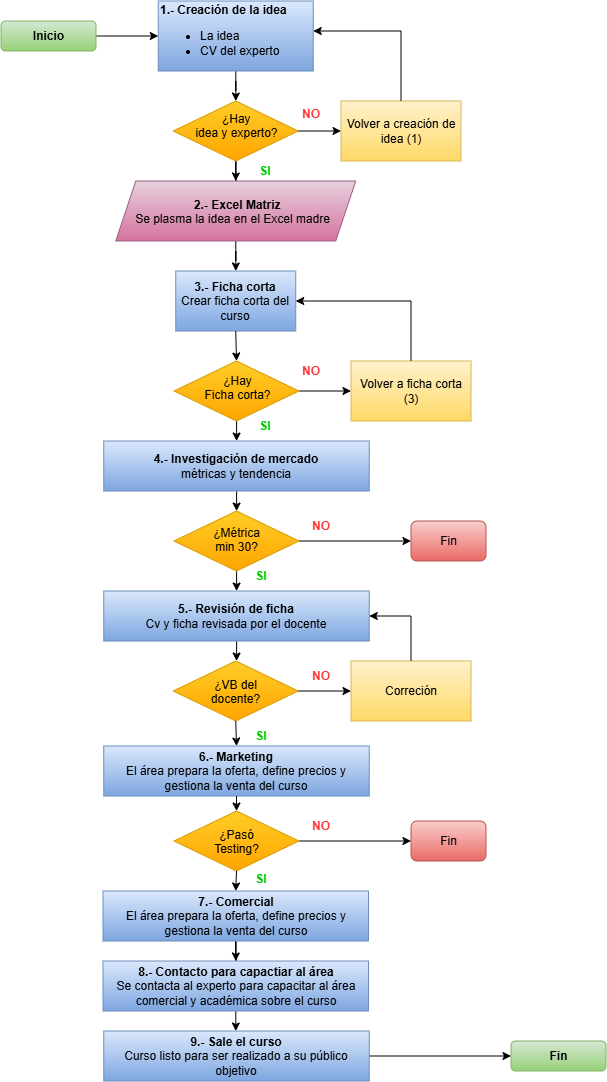

The diagram above was exported from draw.io. Its source (the exported page's mxGraphModel, read from the mxfile embedded in the PNG):
<mxGraphModel dx="2032" dy="1176" grid="1" gridSize="10" guides="1" tooltips="1" connect="1" arrows="1" fold="1" page="1" pageScale="1" pageWidth="850" pageHeight="1100" math="0" shadow="0">
  <root>
    <mxCell id="0" />
    <mxCell id="1" parent="0" />
    <mxCell id="1G-ThaASQsOacPvJ3GYQ-70" edge="1" parent="1" source="1G-ThaASQsOacPvJ3GYQ-1" style="edgeStyle=orthogonalEdgeStyle;rounded=0;orthogonalLoop=1;jettySize=auto;html=1;" target="1G-ThaASQsOacPvJ3GYQ-4" value="">
      <mxGeometry relative="1" as="geometry" />
    </mxCell>
    <mxCell id="1G-ThaASQsOacPvJ3GYQ-1" parent="1" style="rounded=1;whiteSpace=wrap;html=1;fillColor=#d5e8d4;strokeColor=#82b366;gradientColor=#97d077;fontStyle=1" value="Inicio" vertex="1">
      <mxGeometry height="30" width="95" x="190" y="30" as="geometry" />
    </mxCell>
    <mxCell id="1G-ThaASQsOacPvJ3GYQ-7" edge="1" parent="1" source="1G-ThaASQsOacPvJ3GYQ-4" style="edgeStyle=orthogonalEdgeStyle;rounded=0;orthogonalLoop=1;jettySize=auto;html=1;" target="1G-ThaASQsOacPvJ3GYQ-6" value="">
      <mxGeometry relative="1" as="geometry" />
    </mxCell>
    <mxCell id="1G-ThaASQsOacPvJ3GYQ-4" parent="1" style="rounded=0;whiteSpace=wrap;html=1;align=left;fillColor=#dae8fc;strokeColor=#6c8ebf;gradientColor=#7ea6e0;" value="&lt;b&gt;1.- Creación de la idea&lt;/b&gt;&lt;br&gt;&lt;ul style=&quot;&quot;&gt;&lt;li style=&quot;&quot;&gt;&lt;span style=&quot;background-color: transparent; color: light-dark(rgb(0, 0, 0), rgb(255, 255, 255));&quot;&gt;La idea&lt;/span&gt;&lt;/li&gt;&lt;li style=&quot;&quot;&gt;&lt;span style=&quot;background-color: transparent; color: light-dark(rgb(0, 0, 0), rgb(255, 255, 255));&quot;&gt;CV del experto&lt;/span&gt;&lt;/li&gt;&lt;/ul&gt;" vertex="1">
      <mxGeometry height="70" width="155" x="347.25" y="10" as="geometry" />
    </mxCell>
    <mxCell id="1G-ThaASQsOacPvJ3GYQ-10" edge="1" parent="1" source="1G-ThaASQsOacPvJ3GYQ-6" style="edgeStyle=orthogonalEdgeStyle;rounded=0;orthogonalLoop=1;jettySize=auto;html=1;" target="1G-ThaASQsOacPvJ3GYQ-9" value="">
      <mxGeometry relative="1" as="geometry" />
    </mxCell>
    <mxCell id="1G-ThaASQsOacPvJ3GYQ-61" edge="1" parent="1" source="1G-ThaASQsOacPvJ3GYQ-6" style="edgeStyle=orthogonalEdgeStyle;rounded=0;orthogonalLoop=1;jettySize=auto;html=1;" target="1G-ThaASQsOacPvJ3GYQ-13" value="">
      <mxGeometry relative="1" as="geometry" />
    </mxCell>
    <mxCell id="1G-ThaASQsOacPvJ3GYQ-6" parent="1" style="rhombus;whiteSpace=wrap;html=1;shapeInside=1;align=left;fillColor=#ffcd28;strokeColor=#d79b00;rounded=0;gradientColor=#ffa500;" value="&lt;div style=&quot;text-align: center;&quot;&gt;&lt;span style=&quot;background-color: transparent;&quot;&gt;¿Hay idea y experto?&lt;/span&gt;&lt;/div&gt;" vertex="1">
      <mxGeometry height="60" width="125" x="362.25" y="110" as="geometry" />
    </mxCell>
    <mxCell id="1G-ThaASQsOacPvJ3GYQ-9" parent="1" style="whiteSpace=wrap;html=1;align=center;fillColor=#fff2cc;strokeColor=#d6b656;rounded=0;gradientColor=#ffd966;" value="Volver a creación de idea (1)" vertex="1">
      <mxGeometry height="60" width="120" x="530" y="110" as="geometry" />
    </mxCell>
    <mxCell id="1G-ThaASQsOacPvJ3GYQ-17" edge="1" parent="1" source="1G-ThaASQsOacPvJ3GYQ-13" style="edgeStyle=orthogonalEdgeStyle;rounded=0;orthogonalLoop=1;jettySize=auto;html=1;" target="1G-ThaASQsOacPvJ3GYQ-16" value="">
      <mxGeometry relative="1" as="geometry" />
    </mxCell>
    <mxCell id="1G-ThaASQsOacPvJ3GYQ-13" parent="1" style="shape=parallelogram;perimeter=parallelogramPerimeter;whiteSpace=wrap;html=1;shapeInside=1;fixedSize=1;fillColor=#e6d0de;strokeColor=#996185;gradientColor=#d5739d;" value="&lt;font&gt;&lt;b&gt;2.- Excel Matriz&lt;/b&gt;&lt;br&gt;&lt;span style=&quot;background-color: transparent; color: light-dark(rgb(0, 0, 0), rgb(255, 255, 255));&quot;&gt;Se plasma la idea en el Excel madre&lt;/span&gt;&lt;/font&gt;" vertex="1">
      <mxGeometry height="60" width="240" x="304.75" y="190" as="geometry" />
    </mxCell>
    <mxCell id="1G-ThaASQsOacPvJ3GYQ-16" parent="1" style="whiteSpace=wrap;html=1;fillColor=#dae8fc;strokeColor=#6c8ebf;gradientColor=#7ea6e0;" value="&lt;b&gt;3.- Ficha corta&lt;/b&gt;&lt;div&gt;Crear ficha corta del curso&lt;/div&gt;" vertex="1">
      <mxGeometry height="60" width="120" x="364.75" y="280" as="geometry" />
    </mxCell>
    <mxCell id="1G-ThaASQsOacPvJ3GYQ-26" edge="1" parent="1" source="1G-ThaASQsOacPvJ3GYQ-20" style="edgeStyle=orthogonalEdgeStyle;rounded=0;orthogonalLoop=1;jettySize=auto;html=1;" target="1G-ThaASQsOacPvJ3GYQ-25" value="">
      <mxGeometry relative="1" as="geometry" />
    </mxCell>
    <mxCell id="1G-ThaASQsOacPvJ3GYQ-48" edge="1" parent="1" source="1G-ThaASQsOacPvJ3GYQ-20" style="edgeStyle=orthogonalEdgeStyle;rounded=0;orthogonalLoop=1;jettySize=auto;html=1;" target="1G-ThaASQsOacPvJ3GYQ-22" value="">
      <mxGeometry relative="1" as="geometry" />
    </mxCell>
    <mxCell id="1G-ThaASQsOacPvJ3GYQ-20" parent="1" style="rhombus;whiteSpace=wrap;html=1;shapeInside=1;align=left;fillColor=#ffcd28;strokeColor=#d79b00;rounded=0;gradientColor=#ffa500;" value="&lt;div style=&quot;text-align: center;&quot;&gt;&lt;span style=&quot;background-color: transparent; color: light-dark(rgb(0, 0, 0), rgb(255, 255, 255));&quot;&gt;¿Hay Ficha corta?&lt;/span&gt;&lt;/div&gt;" vertex="1">
      <mxGeometry height="60" width="125" x="363" y="370" as="geometry" />
    </mxCell>
    <mxCell id="1G-ThaASQsOacPvJ3GYQ-21" edge="1" parent="1" source="1G-ThaASQsOacPvJ3GYQ-16" style="edgeStyle=orthogonalEdgeStyle;rounded=0;orthogonalLoop=1;jettySize=auto;html=1;exitX=0.5;exitY=1;exitDx=0;exitDy=0;entryX=0.5;entryY=0;entryDx=0;entryDy=0;" target="1G-ThaASQsOacPvJ3GYQ-20" value="">
      <mxGeometry relative="1" as="geometry">
        <mxPoint x="426" y="401" as="sourcePoint" />
        <mxPoint x="426" y="431" as="targetPoint" />
      </mxGeometry>
    </mxCell>
    <mxCell id="1G-ThaASQsOacPvJ3GYQ-22" parent="1" style="whiteSpace=wrap;html=1;align=center;fillColor=#fff2cc;strokeColor=#d6b656;rounded=0;gradientColor=#ffd966;" value="Volver a ficha corta (3)" vertex="1">
      <mxGeometry height="60" width="120" x="540" y="370" as="geometry" />
    </mxCell>
    <mxCell id="1G-ThaASQsOacPvJ3GYQ-24" edge="1" parent="1" source="1G-ThaASQsOacPvJ3GYQ-22" style="endArrow=classic;html=1;rounded=0;entryX=1;entryY=0.5;entryDx=0;entryDy=0;exitX=0.5;exitY=0;exitDx=0;exitDy=0;" target="1G-ThaASQsOacPvJ3GYQ-16" value="">
      <mxGeometry height="50" relative="1" width="50" as="geometry">
        <Array as="points">
          <mxPoint x="600" y="310" />
        </Array>
        <mxPoint x="597" y="430" as="sourcePoint" />
        <mxPoint x="510" y="365" as="targetPoint" />
      </mxGeometry>
    </mxCell>
    <mxCell id="1G-ThaASQsOacPvJ3GYQ-28" edge="1" parent="1" source="1G-ThaASQsOacPvJ3GYQ-25" style="edgeStyle=orthogonalEdgeStyle;rounded=0;orthogonalLoop=1;jettySize=auto;html=1;" target="1G-ThaASQsOacPvJ3GYQ-27" value="">
      <mxGeometry relative="1" as="geometry" />
    </mxCell>
    <mxCell id="1G-ThaASQsOacPvJ3GYQ-25" parent="1" style="whiteSpace=wrap;html=1;align=center;fillColor=#dae8fc;strokeColor=#6c8ebf;rounded=0;gradientColor=#7ea6e0;" value="&lt;b&gt;4.- Investigación de mercado&lt;/b&gt;&lt;div&gt;métricas y tendencia&lt;/div&gt;" vertex="1">
      <mxGeometry height="50" width="265.5" x="292.75" y="450" as="geometry" />
    </mxCell>
    <mxCell id="1G-ThaASQsOacPvJ3GYQ-30" edge="1" parent="1" source="1G-ThaASQsOacPvJ3GYQ-27" style="edgeStyle=orthogonalEdgeStyle;rounded=0;orthogonalLoop=1;jettySize=auto;html=1;" target="1G-ThaASQsOacPvJ3GYQ-29" value="">
      <mxGeometry relative="1" as="geometry" />
    </mxCell>
    <mxCell id="1G-ThaASQsOacPvJ3GYQ-32" edge="1" parent="1" source="1G-ThaASQsOacPvJ3GYQ-27" style="edgeStyle=orthogonalEdgeStyle;rounded=0;orthogonalLoop=1;jettySize=auto;html=1;" target="1G-ThaASQsOacPvJ3GYQ-31" value="">
      <mxGeometry relative="1" as="geometry" />
    </mxCell>
    <mxCell id="1G-ThaASQsOacPvJ3GYQ-27" parent="1" style="rhombus;whiteSpace=wrap;html=1;shapeInside=1;align=center;fillColor=#ffcd28;strokeColor=#d79b00;rounded=0;gradientColor=#ffa500;" value="¿Métrica min 30?" vertex="1">
      <mxGeometry height="60" width="125" x="363" y="520" as="geometry" />
    </mxCell>
    <mxCell id="1G-ThaASQsOacPvJ3GYQ-29" parent="1" style="rounded=1;whiteSpace=wrap;html=1;fillColor=#f8cecc;strokeColor=#b85450;gradientColor=#ea6b66;" value="Fin" vertex="1">
      <mxGeometry height="40" width="75" x="600" y="530" as="geometry" />
    </mxCell>
    <mxCell id="1G-ThaASQsOacPvJ3GYQ-34" edge="1" parent="1" source="1G-ThaASQsOacPvJ3GYQ-31" style="edgeStyle=orthogonalEdgeStyle;rounded=0;orthogonalLoop=1;jettySize=auto;html=1;" target="1G-ThaASQsOacPvJ3GYQ-33" value="">
      <mxGeometry relative="1" as="geometry" />
    </mxCell>
    <mxCell id="1G-ThaASQsOacPvJ3GYQ-31" parent="1" style="whiteSpace=wrap;html=1;align=center;fillColor=#dae8fc;strokeColor=#6c8ebf;rounded=0;gradientColor=#7ea6e0;" value="&lt;b&gt;5.- Revisión de ficha&lt;/b&gt;&lt;div&gt;Cv y ficha revisada por el docente&lt;/div&gt;" vertex="1">
      <mxGeometry height="50" width="265.5" x="292.75" y="600" as="geometry" />
    </mxCell>
    <mxCell id="1G-ThaASQsOacPvJ3GYQ-37" edge="1" parent="1" source="1G-ThaASQsOacPvJ3GYQ-33" style="edgeStyle=orthogonalEdgeStyle;rounded=0;orthogonalLoop=1;jettySize=auto;html=1;" target="1G-ThaASQsOacPvJ3GYQ-36" value="">
      <mxGeometry relative="1" as="geometry" />
    </mxCell>
    <mxCell id="1G-ThaASQsOacPvJ3GYQ-33" parent="1" style="rhombus;whiteSpace=wrap;html=1;shapeInside=1;align=center;fillColor=#ffcd28;strokeColor=#d79b00;rounded=0;gradientColor=#ffa500;" value="¿VB del docente?" vertex="1">
      <mxGeometry height="60" width="125" x="362.25" y="670" as="geometry" />
    </mxCell>
    <mxCell id="1G-ThaASQsOacPvJ3GYQ-36" parent="1" style="whiteSpace=wrap;html=1;align=center;fillColor=#fff2cc;strokeColor=#d6b656;rounded=0;gradientColor=#ffd966;" value="Correción" vertex="1">
      <mxGeometry height="60" width="120" x="540" y="670" as="geometry" />
    </mxCell>
    <mxCell id="1G-ThaASQsOacPvJ3GYQ-43" edge="1" parent="1" source="1G-ThaASQsOacPvJ3GYQ-40" style="edgeStyle=orthogonalEdgeStyle;rounded=0;orthogonalLoop=1;jettySize=auto;html=1;" target="1G-ThaASQsOacPvJ3GYQ-42" value="">
      <mxGeometry relative="1" as="geometry" />
    </mxCell>
    <mxCell id="1G-ThaASQsOacPvJ3GYQ-40" parent="1" style="whiteSpace=wrap;html=1;align=center;fillColor=#dae8fc;strokeColor=#6c8ebf;rounded=0;gradientColor=#7ea6e0;" value="&lt;b&gt;7.- Comercial&lt;/b&gt;&lt;div&gt;El área prepara la oferta, define precios y gestiona la venta del curso&lt;/div&gt;" vertex="1">
      <mxGeometry height="50" width="265.5" x="292" y="900" as="geometry" />
    </mxCell>
    <mxCell id="1G-ThaASQsOacPvJ3GYQ-45" edge="1" parent="1" source="1G-ThaASQsOacPvJ3GYQ-42" style="edgeStyle=orthogonalEdgeStyle;rounded=0;orthogonalLoop=1;jettySize=auto;html=1;" target="1G-ThaASQsOacPvJ3GYQ-44" value="">
      <mxGeometry relative="1" as="geometry" />
    </mxCell>
    <mxCell id="1G-ThaASQsOacPvJ3GYQ-42" parent="1" style="whiteSpace=wrap;html=1;align=center;fillColor=#dae8fc;strokeColor=#6c8ebf;rounded=0;gradientColor=#7ea6e0;" value="&lt;b&gt;8.- Contacto para capactiar al área&lt;/b&gt;&lt;div&gt;Se contacta al experto para capacitar al área comercial y académica sobre el curso&lt;/div&gt;" vertex="1">
      <mxGeometry height="50" width="265.5" x="292" y="970" as="geometry" />
    </mxCell>
    <mxCell id="1G-ThaASQsOacPvJ3GYQ-47" edge="1" parent="1" source="1G-ThaASQsOacPvJ3GYQ-44" style="edgeStyle=orthogonalEdgeStyle;rounded=0;orthogonalLoop=1;jettySize=auto;html=1;" target="1G-ThaASQsOacPvJ3GYQ-46" value="">
      <mxGeometry relative="1" as="geometry" />
    </mxCell>
    <mxCell id="1G-ThaASQsOacPvJ3GYQ-44" parent="1" style="whiteSpace=wrap;html=1;align=center;fillColor=#dae8fc;strokeColor=#6c8ebf;rounded=0;gradientColor=#7ea6e0;" value="&lt;b&gt;9.- Sale el curso&lt;/b&gt;&lt;div&gt;Curso listo para ser realizado a su público objetivo&lt;/div&gt;" vertex="1">
      <mxGeometry height="50" width="265.5" x="292.75" y="1040" as="geometry" />
    </mxCell>
    <mxCell id="1G-ThaASQsOacPvJ3GYQ-46" parent="1" style="rounded=1;whiteSpace=wrap;html=1;fillColor=#d5e8d4;strokeColor=#82b366;gradientColor=#97d077;fontStyle=1" value="Fin" vertex="1">
      <mxGeometry height="30" width="95" x="700" y="1050" as="geometry" />
    </mxCell>
    <mxCell id="1G-ThaASQsOacPvJ3GYQ-51" edge="1" parent="1" source="1G-ThaASQsOacPvJ3GYQ-36" style="endArrow=classic;html=1;rounded=0;entryX=1;entryY=0.5;entryDx=0;entryDy=0;exitX=0.5;exitY=0;exitDx=0;exitDy=0;curved=0;" target="1G-ThaASQsOacPvJ3GYQ-31" value="">
      <mxGeometry height="50" relative="1" width="50" as="geometry">
        <Array as="points">
          <mxPoint x="600" y="625" />
        </Array>
        <mxPoint x="663.25" y="720" as="sourcePoint" />
        <mxPoint x="558.25" y="670" as="targetPoint" />
      </mxGeometry>
    </mxCell>
    <mxCell id="1G-ThaASQsOacPvJ3GYQ-52" parent="1" style="whiteSpace=wrap;html=1;align=center;fillColor=#dae8fc;strokeColor=#6c8ebf;rounded=0;gradientColor=#7ea6e0;" value="&lt;b&gt;6.- Marketing&lt;/b&gt;&lt;div&gt;El área prepara la oferta, define precios y gestiona la venta del curso&lt;/div&gt;" vertex="1">
      <mxGeometry height="50" width="265.5" x="292.75" y="755" as="geometry" />
    </mxCell>
    <mxCell id="1G-ThaASQsOacPvJ3GYQ-55" edge="1" parent="1" source="1G-ThaASQsOacPvJ3GYQ-33" style="endArrow=classic;html=1;rounded=0;exitX=0.5;exitY=1;exitDx=0;exitDy=0;entryX=0.5;entryY=0;entryDx=0;entryDy=0;" target="1G-ThaASQsOacPvJ3GYQ-52" value="">
      <mxGeometry height="50" relative="1" width="50" as="geometry">
        <mxPoint x="460" y="830" as="sourcePoint" />
        <mxPoint x="510" y="780" as="targetPoint" />
      </mxGeometry>
    </mxCell>
    <mxCell id="1G-ThaASQsOacPvJ3GYQ-57" parent="1" style="rounded=1;whiteSpace=wrap;html=1;fillColor=#f8cecc;strokeColor=#b85450;gradientColor=#ea6b66;" value="Fin" vertex="1">
      <mxGeometry height="40" width="75" x="600" y="830" as="geometry" />
    </mxCell>
    <mxCell id="1G-ThaASQsOacPvJ3GYQ-62" edge="1" parent="1" source="1G-ThaASQsOacPvJ3GYQ-9" style="endArrow=classic;html=1;rounded=0;entryX=1;entryY=0.5;entryDx=0;entryDy=0;exitX=0.5;exitY=0;exitDx=0;exitDy=0;" value="">
      <mxGeometry height="50" relative="1" width="50" as="geometry">
        <Array as="points">
          <mxPoint x="590" y="40" />
        </Array>
        <mxPoint x="607.25" y="90" as="sourcePoint" />
        <mxPoint x="502.25" y="40" as="targetPoint" />
      </mxGeometry>
    </mxCell>
    <mxCell id="1G-ThaASQsOacPvJ3GYQ-68" edge="1" parent="1" source="1G-ThaASQsOacPvJ3GYQ-63" style="edgeStyle=orthogonalEdgeStyle;rounded=0;orthogonalLoop=1;jettySize=auto;html=1;" target="1G-ThaASQsOacPvJ3GYQ-57" value="">
      <mxGeometry relative="1" as="geometry" />
    </mxCell>
    <mxCell id="1G-ThaASQsOacPvJ3GYQ-63" parent="1" style="rhombus;whiteSpace=wrap;html=1;shapeInside=1;align=center;fillColor=#ffcd28;strokeColor=#d79b00;rounded=0;gradientColor=#ffa500;" value="¿Pasó Testing?" vertex="1">
      <mxGeometry height="60" width="125" x="363" y="820" as="geometry" />
    </mxCell>
    <mxCell id="1G-ThaASQsOacPvJ3GYQ-65" edge="1" parent="1" source="1G-ThaASQsOacPvJ3GYQ-52" style="endArrow=classic;html=1;rounded=0;exitX=0.5;exitY=1;exitDx=0;exitDy=0;entryX=0.5;entryY=0;entryDx=0;entryDy=0;" target="1G-ThaASQsOacPvJ3GYQ-63" value="">
      <mxGeometry height="50" relative="1" width="50" as="geometry">
        <mxPoint x="460" y="820" as="sourcePoint" />
        <mxPoint x="510" y="770" as="targetPoint" />
      </mxGeometry>
    </mxCell>
    <mxCell id="1G-ThaASQsOacPvJ3GYQ-69" edge="1" parent="1" source="1G-ThaASQsOacPvJ3GYQ-63" style="endArrow=classic;html=1;rounded=0;exitX=0.5;exitY=1;exitDx=0;exitDy=0;entryX=0.5;entryY=0;entryDx=0;entryDy=0;" target="1G-ThaASQsOacPvJ3GYQ-40" value="">
      <mxGeometry height="50" relative="1" width="50" as="geometry">
        <mxPoint x="460" y="820" as="sourcePoint" />
        <mxPoint x="510" y="770" as="targetPoint" />
      </mxGeometry>
    </mxCell>
    <mxCell id="1G-ThaASQsOacPvJ3GYQ-71" parent="1" style="text;html=1;whiteSpace=wrap;strokeColor=none;fillColor=none;align=center;verticalAlign=middle;rounded=0;fontColor=#00CC00;fontStyle=1" value="SI" vertex="1">
      <mxGeometry height="30" width="60" x="424.75" y="165" as="geometry" />
    </mxCell>
    <mxCell id="1G-ThaASQsOacPvJ3GYQ-72" parent="1" style="text;html=1;whiteSpace=wrap;strokeColor=none;fillColor=none;align=center;verticalAlign=middle;rounded=0;fontColor=#00CC00;fontStyle=1" value="SI" vertex="1">
      <mxGeometry height="30" width="60" x="424.75" y="420" as="geometry" />
    </mxCell>
    <mxCell id="1G-ThaASQsOacPvJ3GYQ-73" parent="1" style="text;html=1;whiteSpace=wrap;strokeColor=none;fillColor=none;align=center;verticalAlign=middle;rounded=0;fontColor=#00CC00;fontStyle=1" value="SI" vertex="1">
      <mxGeometry height="30" width="60" x="420" y="570" as="geometry" />
    </mxCell>
    <mxCell id="1G-ThaASQsOacPvJ3GYQ-74" parent="1" style="text;html=1;whiteSpace=wrap;strokeColor=none;fillColor=none;align=center;verticalAlign=middle;rounded=0;fontColor=#00CC00;fontStyle=1" value="SI" vertex="1">
      <mxGeometry height="30" width="60" x="420" y="730" as="geometry" />
    </mxCell>
    <mxCell id="1G-ThaASQsOacPvJ3GYQ-75" parent="1" style="text;html=1;whiteSpace=wrap;strokeColor=none;fillColor=none;align=center;verticalAlign=middle;rounded=0;fontColor=#00CC00;fontStyle=1" value="SI" vertex="1">
      <mxGeometry height="30" width="60" x="420" y="873" as="geometry" />
    </mxCell>
    <mxCell id="1G-ThaASQsOacPvJ3GYQ-76" parent="1" style="text;html=1;whiteSpace=wrap;strokeColor=none;fillColor=none;align=center;verticalAlign=middle;rounded=0;fontColor=#FF3333;fontStyle=1" value="NO" vertex="1">
      <mxGeometry height="30" width="60" x="470" y="108" as="geometry" />
    </mxCell>
    <mxCell id="1G-ThaASQsOacPvJ3GYQ-77" parent="1" style="text;html=1;whiteSpace=wrap;strokeColor=none;fillColor=none;align=center;verticalAlign=middle;rounded=0;fontColor=#FF3333;fontStyle=1" value="NO" vertex="1">
      <mxGeometry height="30" width="60" x="470" y="365" as="geometry" />
    </mxCell>
    <mxCell id="1G-ThaASQsOacPvJ3GYQ-78" parent="1" style="text;html=1;whiteSpace=wrap;strokeColor=none;fillColor=none;align=center;verticalAlign=middle;rounded=0;fontColor=#FF3333;fontStyle=1" value="NO" vertex="1">
      <mxGeometry height="30" width="60" x="480" y="520" as="geometry" />
    </mxCell>
    <mxCell id="1G-ThaASQsOacPvJ3GYQ-79" parent="1" style="text;html=1;whiteSpace=wrap;strokeColor=none;fillColor=none;align=center;verticalAlign=middle;rounded=0;fontColor=#FF3333;fontStyle=1" value="NO" vertex="1">
      <mxGeometry height="30" width="60" x="480" y="670" as="geometry" />
    </mxCell>
    <mxCell id="1G-ThaASQsOacPvJ3GYQ-80" parent="1" style="text;html=1;whiteSpace=wrap;strokeColor=none;fillColor=none;align=center;verticalAlign=middle;rounded=0;fontColor=#FF3333;fontStyle=1" value="NO" vertex="1">
      <mxGeometry height="30" width="60" x="480" y="820" as="geometry" />
    </mxCell>
  </root>
</mxGraphModel>